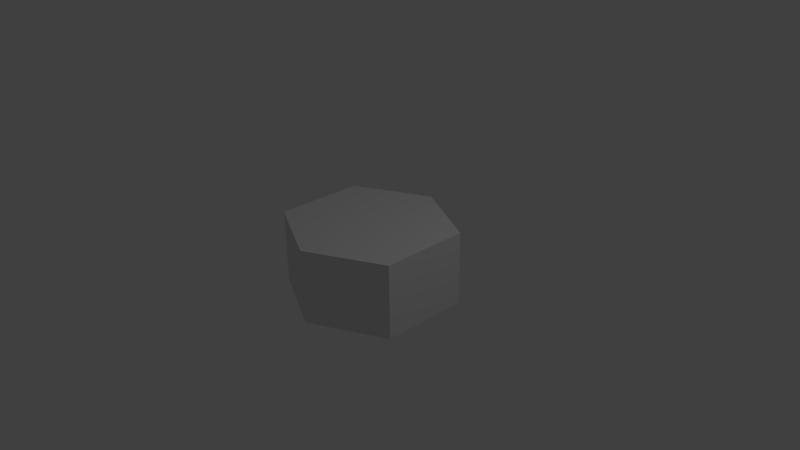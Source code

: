 # Source: hexagon.blend  (saved by Blender 2.74.0; exported with 4.5.12 LTS)
import bpy
from mathutils import Matrix  # noqa: F401  (used for matrix-valued properties, if any)

bpy.ops.wm.read_factory_settings(use_empty=True)
scene = bpy.context.scene
scene.name = 'Scene'

# ---- collections
col_collection_1 = bpy.data.collections.new('Collection 1'); scene.collection.children.link(col_collection_1)

# ---- world
world_world = bpy.data.worlds.new('World'); scene.world = world_world
world_world.color = (0.05088, 0.05088, 0.05088)
world_world.use_sun_shadow = False
world_world.sun_shadow_jitter_overblur = 0.0
world_world.cycles.sampling_method = 'MANUAL'
world_world.cycles.sample_map_resolution = 256

# ---- cameras
cam_camera = bpy.data.cameras.new('Camera')
cam_camera.clip_end = 100.0
cam_camera.lens = 35.0
cam_camera.sensor_width = 32.0
cam_camera.sensor_height = 18.0
cam_camera.ortho_scale = 7.314
cam_camera.dof.focus_distance = 0.0
cam_camera.dof.aperture_fstop = 128.0

# ---- lights
light_lamp = bpy.data.lights.new('Lamp', 'POINT')
light_lamp.transmission_factor = 0.0
light_lamp.cutoff_distance = 30.0
light_lamp.energy = 100.0
light_lamp.shadow_buffer_clip_start = 1.001
light_lamp.shadow_soft_size = 0.1
light_lamp.shadow_maximum_resolution = 0.006
light_lamp.use_absolute_resolution = True
light_lamp.cycles.use_multiple_importance_sampling = False

# ---- meshes
me_cube_001 = bpy.data.meshes.new('Cube.001')
me_cube_001.from_pydata([(-1.0, -0.05208, -0.5238), (-1.0, -0.05208, 0.4762), (-1.0, 0.5417, -0.5238), (-1.0, 0.5417, 0.4762), (-2.838e-09, -0.05208, -0.5238), (-2.838e-09, -0.05208, 0.4762), (-2.838e-09, 1.042, -0.5238), (-2.838e-09, 1.042, 0.4762), (1.0, -0.05208, 0.4762), (1.0, -0.05208, -0.5238), (1.0, 0.5417, 0.4762), (1.0, 0.5417, -0.5238), (-2.838e-09, 1.042, 0.4762), (-2.838e-09, 1.042, -0.5238), (1.0, -0.6458, -0.5238), (1.0, -0.6458, 0.4762), (-6.244e-08, -1.146, -0.5238), (-6.244e-08, -1.146, 0.4762), (-1.0, -0.6458, 0.4762), (-1.0, -0.6458, -0.5238), (-6.244e-08, -1.146, 0.4762)], [], [(1, 3, 2, 0), (3, 7, 6, 2), (7, 5, 4, 6), (5, 1, 0, 4), (0, 2, 6, 4), (5, 7, 3, 1), (9, 11, 10, 8), (11, 13, 12, 10), (9, 14, 16, 4), (13, 4, 5, 12), (4, 9, 8, 5), (15, 17, 16, 14), (8, 15, 14, 9), (8, 10, 12, 5), (0, 19, 18, 1), (5, 17, 15, 8), (17, 5, 4, 16), (4, 13, 11, 9), (19, 16, 20, 18), (4, 16, 19, 0), (16, 4, 5, 20), (1, 18, 20, 5)])
me_cube_001.use_remesh_preserve_volume = False
me_cube_001.use_remesh_preserve_attributes = False
me_cube_001.use_mirror_vertex_groups = False
me_cube_001.update()

# ---- objects
ob_cube = bpy.data.objects.new('Cube', me_cube_001)
ob_lamp = bpy.data.objects.new('Lamp', light_lamp)
ob_camera = bpy.data.objects.new('Camera', cam_camera)

# ---- transforms, parenting, visibility, modifiers, constraints
ob_cube.location = (0.0, 0.0, 0.0)
ob_cube.lineart.crease_threshold = 0.0
ob_lamp.location = (4.076, 1.005, 5.904)
ob_lamp.rotation_euler = (0.6503, 0.05522, 1.866)
ob_lamp.lock_rotations_4d = False
ob_lamp.empty_display_type = 'ARROWS'
ob_lamp.color = (0.0, 0.0, 0.0, 0.0)
ob_lamp.lineart.crease_threshold = 0.0
ob_camera.location = (7.481, -6.508, 5.344)
ob_camera.rotation_euler = (1.109, 0.01082, 0.8149)
ob_camera.lock_rotations_4d = False
ob_camera.empty_display_type = 'ARROWS'
ob_camera.color = (0.0, 0.0, 0.0, 0.0)
ob_camera.display_type = 'WIRE'
ob_camera.lineart.crease_threshold = 0.0

# ---- collection membership
col_collection_1.objects.link(ob_cube)
col_collection_1.objects.link(ob_lamp)
col_collection_1.objects.link(ob_camera)

# ---- scene / render settings (as saved in the file)
scene.camera = ob_camera
scene.frame_start = 1; scene.frame_end = 250; scene.frame_set(1)
scene.render.engine = 'BLENDER_EEVEE_NEXT'
scene.render.resolution_percentage = 50
scene.render.dither_intensity = 0.0
scene.cycles.use_denoising = False
scene.cycles.samples = 10
scene.cycles.sampling_pattern = 'TABULATED_SOBOL'
scene.cycles.light_sampling_threshold = 0.0
scene.cycles.use_adaptive_sampling = False
scene.cycles.use_light_tree = False
scene.cycles.blur_glossy = 0.0
scene.cycles.pixel_filter_type = 'GAUSSIAN'
scene.cycles.sample_clamp_indirect = 0.0
scene.view_settings.view_transform = 'Standard'
bpy.context.view_layer.update()
